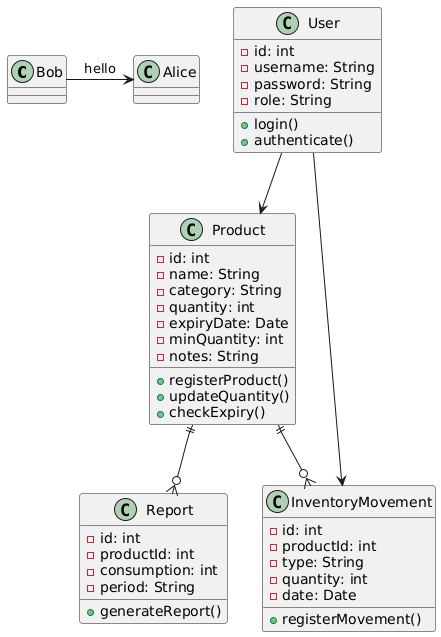

The diagram above was rendered by PlantUML. Its source (embedded in the PNG):
@startuml
Bob -> Alice : hello

class Product {
  -id: int
  -name: String
  -category: String
  -quantity: int
  -expiryDate: Date
  -minQuantity: int
  -notes: String
  +registerProduct()
  +updateQuantity()
  +checkExpiry()
}

class InventoryMovement {
  -id: int
  -productId: int
  -type: String
  -quantity: int
  -date: Date
  +registerMovement()
}

class User {
  -id: int
  -username: String
  -password: String
  -role: String
  +login()
  +authenticate()
}

class Report {
  -id: int
  -productId: int
  -consumption: int
  -period: String
  +generateReport()
}

Product ||--o{ InventoryMovement
Product ||--o{ Report
User --> Product
User --> InventoryMovement
@enduml